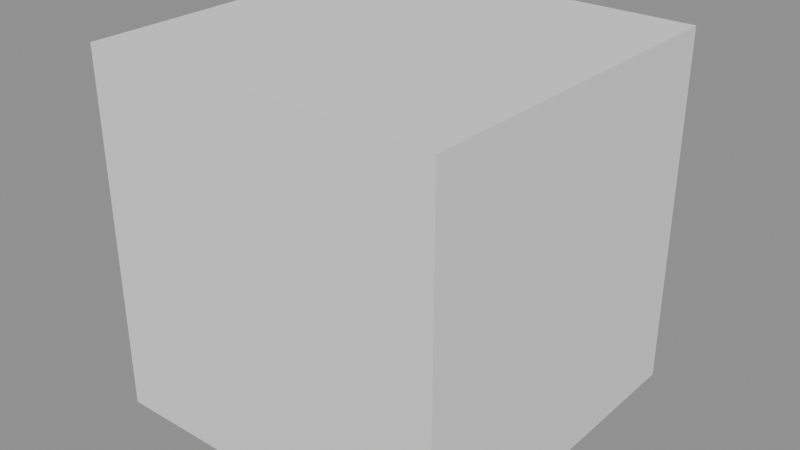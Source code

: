# Source: units-mm.blend  (saved by Blender 5.2.45; exported with 4.5.12 LTS)
import bpy
from mathutils import Matrix  # noqa: F401  (used for matrix-valued properties, if any)

bpy.ops.wm.read_factory_settings(use_empty=True)
scene = bpy.context.scene
scene.name = 'Units'

# ---- meshes
me_cubemesh = bpy.data.meshes.new('CubeMesh')
me_cubemesh.from_pydata([(-10.0, -10.0, -10.0), (10.0, -10.0, -10.0), (-10.0, 10.0, -10.0), (10.0, 10.0, -10.0), (-10.0, -10.0, 10.0), (10.0, -10.0, 10.0), (-10.0, 10.0, 10.0), (10.0, 10.0, 10.0)], [], [(0, 2, 3, 1), (4, 5, 7, 6), (0, 1, 5, 4), (2, 6, 7, 3), (0, 4, 6, 2), (1, 3, 7, 5)])
_uv = me_cubemesh.uv_layers.new(name='UVMap')
_uv.uv.foreach_set('vector', [0.0, 0.0, 0.0, 1.0, 1.0, 1.0, 1.0, 0.0, 0.0, 0.0, 1.0, 0.0, 1.0, 1.0, 0.0, 1.0, 0.0, 0.0, 1.0, 0.0, 1.0, 0.0, 0.0, 0.0, 0.0, 1.0, 0.0, 1.0, 1.0, 1.0, 1.0, 1.0, 0.0, 0.0, 0.0, 0.0, 0.0, 1.0, 0.0, 1.0, 1.0, 0.0, 1.0, 1.0, 1.0, 1.0, 1.0, 0.0])
me_cubemesh.update()

# ---- objects
ob_cube = bpy.data.objects.new('Cube', me_cubemesh)

# ---- transforms, parenting, visibility, modifiers, constraints
ob_cube.location = (0.0, 0.0, 0.0)

# ---- collection membership
scene.collection.objects.link(ob_cube)

# ---- scene / render settings (as saved in the file)
scene.frame_start = 1; scene.frame_end = 250; scene.frame_set(1)
scene.render.engine = 'BLENDER_EEVEE_NEXT'
scene.render.bake_bias = 0.0
scene.render.bake_samples = 0
scene.render.compositor_device = 'GPU'
scene.eevee.use_volume_custom_range = False
scene.eevee.fast_gi_thickness_near = 0.1
scene.eevee.fast_gi_thickness_far = 0.0
scene.eevee.ray_tracing_options.screen_trace_thickness = 0.1
scene.unit_settings.scale_length = 0.001
bpy.context.view_layer.update()

# ---- added for rendering (the .blend has no active camera and no usable light): camera, sun + grey world if the file has none
cam_auto = bpy.data.cameras.new('AutoCamera')
cam_auto.lens = 50.0
cam_auto.sensor_width = 36.0
cam_auto.clip_end = 1000.0
ob_auto_camera = bpy.data.objects.new('AutoCamera', cam_auto)
scene.collection.objects.link(ob_auto_camera)
ob_auto_camera.location = (32.0507, -38.4609, 25.6406)
ob_auto_camera.rotation_euler = (1.09748, -7.21219e-08, 0.694738)
scene.camera = ob_auto_camera
light_auto_sun = bpy.data.lights.new('AutoSun', 'SUN')
light_auto_sun.energy = 3.0
light_auto_sun.angle = 0.0523599
ob_auto_sun = bpy.data.objects.new('AutoSun', light_auto_sun)
scene.collection.objects.link(ob_auto_sun)
ob_auto_sun.rotation_euler = (0.872665, 0.174533, 0.523599)
if scene.world is None:
    world_auto = bpy.data.worlds.new('AutoWorld')
    world_auto.color = (0.3, 0.3, 0.3)
    scene.world = world_auto
bpy.context.view_layer.update()
